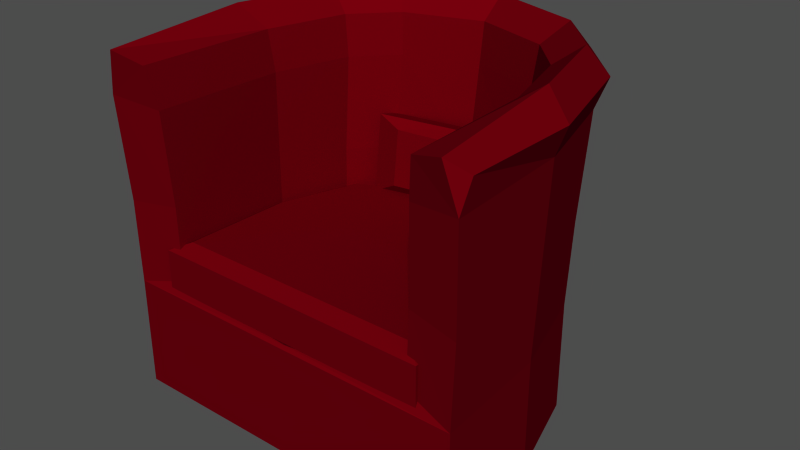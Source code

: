 # Source: sofa.blend  (saved by Blender 2.76.0; exported with 4.5.12 LTS)
import bpy
from mathutils import Matrix  # noqa: F401  (used for matrix-valued properties, if any)

bpy.ops.wm.read_factory_settings(use_empty=True)
scene = bpy.context.scene
scene.name = 'Scene'

# ---- collections
col_collection_1 = bpy.data.collections.new('Collection 1'); scene.collection.children.link(col_collection_1)

# ---- materials (node trees are filled in below, after node groups)
mat_darkredfabric = bpy.data.materials.new('DarkRedFabric')
mat_darkredfabric.alpha_threshold = 0.0
mat_darkredfabric.use_transparent_shadow = False
mat_darkredfabric.diffuse_color = (0.3867, 0.002933, 0.04239, 1.0)
mat_darkredfabric.roughness = 0.5
mat_darkredfabric.specular_intensity = 0.0
mat_darkredfabric.line_color = (0.0, 0.0, 0.0, 1.0)
mat_shinywoodmat = bpy.data.materials.new('ShinyWoodMat')
mat_shinywoodmat.alpha_threshold = 0.0
mat_shinywoodmat.use_transparent_shadow = False
mat_shinywoodmat.diffuse_color = (0.8533, 0.7373, 0.4507, 1.0)
mat_shinywoodmat.roughness = 0.5
mat_shinywoodmat.specular_intensity = 0.3225
mat_shinywoodmat.line_color = (0.0, 0.0, 0.0, 1.0)

# ---- material node trees

# ---- meshes
me_cube_009 = bpy.data.meshes.new('Cube.009')
me_cube_009.from_pydata([(0.1516, 0.183, 0.3604), (0.1644, 0.1431, 0.3594), (-0.1653, 0.1246, 0.3658), (-0.1576, 0.1657, 0.3666), (0.1546, 0.2018, 0.5236), (0.1674, 0.163, 0.533), (-0.1656, 0.1433, 0.5303), (-0.1573, 0.1834, 0.5218), (0.2042, 0.2259, 0.03651), (0.3768, -0.3233, 0.03651), (-0.3768, -0.3233, 0.03651), (-0.2042, 0.2259, 0.03651), (0.226, 0.2818, 0.7168), (0.3976, -0.3123, 0.7168), (-0.3976, -0.3123, 0.7168), (-0.226, 0.2818, 0.7168), (-4.097e-08, -0.3233, 0.03651), (7.132e-08, 0.2894, 0.03651), (1.092e-07, 0.3557, 0.7168), (0.3615, -0.07479, 0.03651), (-0.3615, -0.07479, 0.03651), (0.4, -0.06832, 0.7168), (-0.4, -0.06832, 0.7168), (1.518e-08, -0.01695, 0.03651), (0.3027, 0.1261, 0.03651), (-0.3027, 0.1261, 0.03651), (0.335, 0.1656, 0.7168), (-0.335, 0.1656, 0.7168), (6.056e-08, 0.2307, 0.03651), (0.3768, -0.3233, 0.2688), (0.2042, 0.2259, 0.2688), (-0.3768, -0.3233, 0.2688), (-0.2042, 0.2259, 0.2688), (-8.614e-08, -0.3233, 0.2688), (7.885e-08, 0.2894, 0.2688), (0.3615, -0.07479, 0.2688), (-0.3615, -0.07479, 0.2688), (0.3027, 0.1261, 0.2688), (-0.3027, 0.1261, 0.2688), (-0.24, 0.125, 0.7273), (-0.2865, -0.0426, 0.7273), (-0.1619, 0.2082, 0.7273), (0.1619, 0.2082, 0.7273), (0.24, 0.125, 0.7273), (0.2865, -0.0426, 0.7273), (-0.2987, -0.3291, 0.7273), (0.2987, -0.3291, 0.7273), (6.961e-08, 0.2612, 0.7273), (-1.772e-07, -0.3168, 0.2745), (0.2731, -0.3078, 0.2978), (-0.2731, -0.3078, 0.2978), (0.148, 0.1666, 0.2978), (6.084e-08, 0.2126, 0.2978), (-0.148, 0.1666, 0.2978), (0.262, -0.05138, 0.2978), (-0.262, -0.05138, 0.2978), (0.2194, 0.09422, 0.2978), (-0.2194, 0.09422, 0.2978), (-5.38e-08, -0.01133, 0.2745), (4.598e-08, 0.1866, 0.2745), (-0.3507, -0.05617, 0.7699), (-0.2937, 0.1489, 0.7699), (-0.1981, 0.2508, 0.7699), (0.1981, 0.2508, 0.7699), (0.2937, 0.1489, 0.7699), (0.3507, -0.05617, 0.7699), (-0.3655, -0.3443, 0.7461), (0.3655, -0.3443, 0.7461), (9.174e-08, 0.3156, 0.7699), (-1.25e-07, -0.2891, 0.2934), (0.3896, -0.3331, 0.6546), (0.2112, 0.2644, 0.6546), (-0.3896, -0.3331, 0.6546), (-0.2112, 0.2644, 0.6546), (9.694e-08, 0.3335, 0.6546), (0.3738, -0.06275, 0.6546), (-0.3738, -0.06275, 0.6546), (0.313, 0.1558, 0.6546), (-0.313, 0.1558, 0.6546), (0.2847, -0.3152, 0.6434), (-0.2847, -0.3152, 0.6434), (6.485e-08, 0.2493, 0.6434), (0.1543, 0.1989, 0.6434), (-0.1543, 0.1989, 0.6434), (0.2731, -0.04022, 0.6434), (-0.2731, -0.04022, 0.6434), (0.2287, 0.1195, 0.6434), (-0.2287, 0.1195, 0.6434), (0.3825, -0.3216, 0.4404), (0.2073, 0.2352, 0.4404), (-0.3825, -0.3216, 0.4404), (-0.2073, 0.2352, 0.4404), (8.689e-08, 0.2995, 0.4404), (0.3669, -0.0697, 0.4404), (-0.3669, -0.0697, 0.4404), (0.3073, 0.134, 0.4404), (-0.3073, 0.134, 0.4404), (0.2782, -0.3058, 0.4514), (-0.2782, -0.3058, 0.4514), (6.263e-08, 0.2216, 0.4514), (0.1508, 0.1748, 0.4514), (-0.1508, 0.1748, 0.4514), (0.2669, -0.04703, 0.4514), (-0.2669, -0.04703, 0.4514), (0.2235, 0.1011, 0.4514), (-0.2235, 0.1011, 0.4514), (0.2283, 0.1272, 0.2783), (0.3015, -0.317, 0.2783), (-0.2992, -0.317, 0.2783), (-0.226, 0.1272, 0.2783), (0.2283, 0.1272, 0.3606), (0.3015, -0.317, 0.3606), (-0.2992, -0.317, 0.3606), (-0.226, 0.1272, 0.3606), (0.001166, -0.317, 0.2783), (0.001166, 0.2259, 0.2783), (0.001166, -0.317, 0.3606), (0.001166, 0.2259, 0.3606), (0.2937, -0.05765, 0.2783), (-0.2913, -0.05765, 0.2783), (0.2937, -0.05765, 0.3606), (-0.2913, -0.05765, 0.3606), (0.001166, -0.05765, 0.2783), (0.2522, 0.06336, 0.2783), (-0.2498, 0.06336, 0.2783), (0.2522, 0.06336, 0.3606), (-0.2498, 0.06336, 0.3606), (0.001166, 0.06336, 0.2783), (-0.1131, 0.1217, 0.3926), (-0.1131, 0.1352, 0.511), (0.1088, 0.1342, 0.3883), (0.1163, 0.1476, 0.5024), (-0.0005196, 0.1544, 0.3603), (-0.003205, 0.1949, 0.3612), (0.0008746, 0.1738, 0.5295), (-0.001552, 0.2131, 0.5205), (0.0009299, 0.162, 0.5045), (-0.002878, 0.1485, 0.3882), (-0.2778, -0.2391, -8.093e-05), (-0.2688, -0.2428, -8.093e-05), (-0.265, -0.2519, -8.093e-05), (-0.2688, -0.261, -8.093e-05), (-0.2778, -0.2647, -8.093e-05), (-0.2869, -0.261, -8.093e-05), (-0.2906, -0.2519, -8.093e-05), (-0.2869, -0.2428, -8.093e-05), (-0.2778, -0.2285, 0.08855), (-0.2613, -0.2354, 0.08855), (-0.2544, -0.2519, 0.08855), (-0.2613, -0.2684, 0.08855), (-0.2778, -0.2753, 0.08855), (-0.2944, -0.2684, 0.08855), (-0.3012, -0.2519, 0.08855), (-0.2944, -0.2354, 0.08855), (-0.2778, -0.2519, -8.093e-05), (-0.2778, -0.2519, 0.08855), (0.2888, -0.2519, 0.08855), (0.2888, -0.2519, -8.093e-05), (0.2722, -0.2354, 0.08855), (0.2654, -0.2519, 0.08855), (0.2722, -0.2684, 0.08855), (0.2888, -0.2753, 0.08855), (0.3053, -0.2684, 0.08855), (0.3122, -0.2519, 0.08855), (0.3053, -0.2354, 0.08855), (0.2888, -0.2285, 0.08855), (0.2797, -0.2428, -8.093e-05), (0.2759, -0.2519, -8.093e-05), (0.2797, -0.261, -8.093e-05), (0.2888, -0.2647, -8.093e-05), (0.2978, -0.261, -8.093e-05), (0.3016, -0.2519, -8.093e-05), (0.2978, -0.2428, -8.093e-05), (0.2888, -0.2391, -8.093e-05), (0.175, 0.08952, -8.093e-05), (0.1841, 0.08576, -8.093e-05), (0.1879, 0.07669, -8.093e-05), (0.1841, 0.06762, -8.093e-05), (0.175, 0.06387, -8.093e-05), (0.166, 0.06762, -8.093e-05), (0.1622, 0.07669, -8.093e-05), (0.166, 0.08576, -8.093e-05), (0.175, 0.1001, 0.08855), (0.1916, 0.09323, 0.08855), (0.1984, 0.07669, 0.08855), (0.1916, 0.06016, 0.08855), (0.175, 0.05331, 0.08855), (0.1585, 0.06016, 0.08855), (0.1517, 0.07669, 0.08855), (0.1585, 0.09323, 0.08855), (0.175, 0.07669, -8.093e-05), (0.175, 0.07669, 0.08855), (-0.1746, 0.07669, 0.08855), (-0.1746, 0.07669, -8.093e-05), (-0.1911, 0.09323, 0.08855), (-0.198, 0.07669, 0.08855), (-0.1911, 0.06016, 0.08855), (-0.1746, 0.05331, 0.08855), (-0.1581, 0.06016, 0.08855), (-0.1512, 0.07669, 0.08855), (-0.1581, 0.09323, 0.08855), (-0.1746, 0.1001, 0.08855), (-0.1837, 0.08576, -8.093e-05), (-0.1874, 0.07669, -8.093e-05), (-0.1837, 0.06762, -8.093e-05), (-0.1746, 0.06387, -8.093e-05), (-0.1655, 0.06762, -8.093e-05), (-0.1618, 0.07669, -8.093e-05), (-0.1655, 0.08576, -8.093e-05), (-0.1746, 0.08952, -8.093e-05), (-0.2001, 0.1084, 0.3762), (-0.2212, 0.05182, 0.3762), (-0.2579, -0.05539, 0.3762), (0.2603, -0.05539, 0.3762), (0.2235, 0.05182, 0.3762), (0.2024, 0.1084, 0.3762), (-0.2649, -0.2851, 0.3762), (0.2672, -0.2851, 0.3762), (0.001166, 0.1958, 0.3762), (0.001166, -0.2851, 0.3762), (0.001166, -0.05539, 0.3762), (0.001166, 0.05182, 0.3762)], [(48, 69), (33, 69)], [(0, 4, 5, 1), (2, 6, 7, 3), (16, 23, 19, 9), (10, 20, 23, 16), (23, 28, 24, 19), (8, 24, 28, 17), (20, 25, 28, 23), (25, 11, 17, 28), (33, 16, 9, 29), (31, 10, 16, 33), (30, 8, 17, 34), (11, 32, 34, 17), (29, 9, 19, 35), (36, 20, 10, 31), (8, 30, 37, 24), (35, 19, 24, 37), (38, 25, 20, 36), (32, 11, 25, 38), (58, 48, 49, 54), (55, 50, 48, 58), (52, 59, 56, 51), (59, 58, 54, 56), (53, 57, 59, 52), (57, 55, 58, 59), (22, 60, 61, 27), (60, 40, 39, 61), (27, 61, 62, 15), (61, 39, 41, 62), (12, 63, 64, 26), (63, 42, 43, 64), (26, 64, 65, 21), (64, 43, 44, 65), (14, 66, 60, 22), (66, 45, 40, 60), (21, 65, 67, 13), (65, 44, 46, 67), (15, 62, 68, 18), (62, 41, 47, 68), (18, 68, 63, 12), (68, 47, 42, 63), (74, 18, 12, 71), (73, 15, 18, 74), (13, 70, 75, 21), (22, 76, 72, 14), (26, 77, 71, 12), (21, 75, 77, 26), (27, 78, 76, 22), (15, 73, 78, 27), (47, 81, 82, 42), (41, 83, 81, 47), (44, 84, 79, 46), (45, 80, 85, 40), (43, 86, 84, 44), (42, 82, 86, 43), (39, 87, 83, 41), (40, 85, 87, 39), (34, 92, 89, 30), (92, 74, 71, 89), (32, 91, 92, 34), (91, 73, 74, 92), (70, 88, 93, 75), (88, 29, 35, 93), (76, 94, 90, 72), (94, 36, 31, 90), (77, 95, 89, 71), (95, 37, 30, 89), (75, 93, 95, 77), (93, 35, 37, 95), (78, 96, 94, 76), (96, 38, 36, 94), (73, 91, 96, 78), (91, 32, 38, 96), (81, 99, 100, 82), (99, 52, 51, 100), (83, 101, 99, 81), (101, 53, 52, 99), (84, 102, 97, 79), (102, 54, 49, 97), (80, 98, 103, 85), (98, 50, 55, 103), (86, 104, 102, 84), (104, 56, 54, 102), (82, 100, 104, 86), (100, 51, 56, 104), (87, 105, 101, 83), (105, 57, 53, 101), (85, 103, 105, 87), (103, 55, 57, 105), (29, 49, 48, 33), (31, 33, 48, 50), (29, 88, 97, 49), (70, 79, 97, 88), (13, 67, 70), (46, 79, 70, 67), (31, 50, 98, 90), (72, 90, 98, 80), (14, 72, 66), (45, 66, 72, 80), (111, 116, 114, 107), (116, 112, 108, 114), (113, 117, 115, 109), (117, 110, 106, 115), (120, 111, 107, 118), (112, 121, 119, 108), (122, 114, 108, 119), (118, 107, 114, 122), (110, 125, 123, 106), (125, 120, 118, 123), (121, 126, 124, 119), (126, 113, 109, 124), (115, 127, 124, 109), (127, 122, 119, 124), (106, 123, 127, 115), (123, 118, 122, 127), (6, 2, 128, 129), (1, 5, 131, 130), (133, 0, 1, 132), (132, 2, 3, 133), (4, 135, 134, 5), (135, 7, 6, 134), (0, 133, 135, 4), (133, 3, 7, 135), (5, 134, 136, 131), (134, 6, 129, 136), (2, 132, 137, 128), (132, 1, 130, 137), (131, 136, 137, 130), (136, 129, 128, 137), (154, 138, 139), (155, 147, 146), (154, 139, 140), (155, 148, 147), (154, 140, 141), (155, 149, 148), (154, 141, 142), (155, 150, 149), (154, 142, 143), (155, 151, 150), (154, 143, 144), (155, 152, 151), (154, 144, 145), (155, 153, 152), (154, 145, 138), (155, 146, 153), (138, 146, 147, 139), (139, 147, 148, 140), (140, 148, 149, 141), (141, 149, 150, 142), (142, 150, 151, 143), (143, 151, 152, 144), (144, 152, 153, 145), (145, 153, 146, 138), (166, 158, 165, 173), (167, 159, 158, 166), (168, 160, 159, 167), (169, 161, 160, 168), (170, 162, 161, 169), (171, 163, 162, 170), (172, 164, 163, 171), (173, 165, 164, 172), (156, 165, 158), (157, 166, 173), (156, 158, 159), (157, 167, 166), (156, 159, 160), (157, 168, 167), (156, 160, 161), (157, 169, 168), (156, 161, 162), (157, 170, 169), (156, 162, 163), (157, 171, 170), (156, 163, 164), (157, 172, 171), (156, 164, 165), (157, 173, 172), (190, 174, 175), (191, 183, 182), (190, 175, 176), (191, 184, 183), (190, 176, 177), (191, 185, 184), (190, 177, 178), (191, 186, 185), (190, 178, 179), (191, 187, 186), (190, 179, 180), (191, 188, 187), (190, 180, 181), (191, 189, 188), (190, 181, 174), (191, 182, 189), (174, 182, 183, 175), (175, 183, 184, 176), (176, 184, 185, 177), (177, 185, 186, 178), (178, 186, 187, 179), (179, 187, 188, 180), (180, 188, 189, 181), (181, 189, 182, 174), (202, 194, 201, 209), (203, 195, 194, 202), (204, 196, 195, 203), (205, 197, 196, 204), (206, 198, 197, 205), (207, 199, 198, 206), (208, 200, 199, 207), (209, 201, 200, 208), (192, 201, 194), (193, 202, 209), (192, 194, 195), (193, 203, 202), (192, 195, 196), (193, 204, 203), (192, 196, 197), (193, 205, 204), (192, 197, 198), (193, 206, 205), (192, 198, 199), (193, 207, 206), (192, 199, 200), (193, 208, 207), (192, 200, 201), (193, 209, 208), (113, 126, 211, 210), (126, 121, 212, 211), (120, 125, 214, 213), (125, 110, 215, 214), (121, 112, 216, 212), (111, 120, 213, 217), (117, 113, 210, 218), (110, 117, 218, 215), (116, 111, 217, 219), (112, 116, 219, 216), (211, 212, 220, 221), (210, 211, 221, 218), (221, 220, 213, 214), (218, 221, 214, 215), (212, 216, 219, 220), (220, 219, 217, 213)])
me_cube_009.polygons.foreach_set('material_index', [0, 0, 0, 0, 0, 0, 0, 0, 0, 0, 0, 0, 0, 0, 0, 0, 0, 0, 0, 0, 0, 0, 0, 0, 0, 0, 0, 0, 0, 0, 0, 0, 0, 0, 0, 0, 0, 0, 0, 0, 0, 0, 0, 0, 0, 0, 0, 0, 0, 0, 0, 0, 0, 0, 0, 0, 0, 0, 0, 0, 0, 0, 0, 0, 0, 0, 0, 0, 0, 0, 0, 0, 0, 0, 0, 0, 0, 0, 0, 0, 0, 0, 0, 0, 0, 0, 0, 0, 0, 0, 0, 0, 0, 0, 0, 0, 0, 0, 0, 0, 0, 0, 0, 0, 0, 0, 0, 0, 0, 0, 0, 0, 0, 0, 0, 0, 0, 0, 0, 0, 0, 0, 0, 0, 0, 0, 0, 0, 1, 1, 1, 1, 1, 1, 1, 1, 1, 1, 1, 1, 1, 1, 1, 1, 1, 1, 1, 1, 1, 1, 1, 1, 1, 1, 1, 1, 1, 1, 1, 1, 1, 1, 1, 1, 1, 1, 1, 1, 1, 1, 1, 1, 1, 1, 1, 1, 1, 1, 1, 1, 1, 1, 1, 1, 1, 1, 1, 1, 1, 1, 1, 1, 1, 1, 1, 1, 1, 1, 1, 1, 1, 1, 1, 1, 1, 1, 1, 1, 1, 1, 1, 1, 1, 1, 1, 1, 1, 1, 1, 1, 1, 1, 1, 1, 0, 0, 0, 0, 0, 0, 0, 0, 0, 0, 0, 0, 0, 0, 0, 0])
me_cube_009.materials.append(mat_darkredfabric)
me_cube_009.materials.append(mat_shinywoodmat)
me_cube_009.use_remesh_preserve_volume = False
me_cube_009.use_remesh_preserve_attributes = False
me_cube_009.use_mirror_vertex_groups = False
me_cube_009.update()

# ---- objects
ob_ikea_armchair_ektorp = bpy.data.objects.new('IKEA_armchair_EKTORP', me_cube_009)

# ---- transforms, parenting, visibility, modifiers, constraints
ob_ikea_armchair_ektorp.location = (0.0, 0.0, -1.522e-08)
ob_ikea_armchair_ektorp.lineart.crease_threshold = 0.0

# ---- collection membership
col_collection_1.objects.link(ob_ikea_armchair_ektorp)

# ---- scene / render settings (as saved in the file)
scene.frame_start = 1; scene.frame_end = 250; scene.frame_set(2)
scene.render.engine = 'BLENDER_EEVEE_NEXT'
scene.render.image_settings.color_mode = 'RGB'
scene.render.image_settings.compression = 90
scene.render.resolution_percentage = 50
scene.render.dither_intensity = 0.0
scene.render.film_transparent = True
scene.render.use_compositing = False
scene.render.use_sequencer = False
scene.render.bake_margin = 2
scene.render.bake_bias = 0.0
scene.render.use_stamp_time = False
scene.render.use_stamp_date = False
scene.render.use_stamp_frame = False
scene.render.use_stamp_camera = False
scene.render.use_stamp_scene = False
scene.render.use_stamp_filename = False
scene.render.use_stamp_render_time = False
scene.render.stamp_font_size = 0
scene.cycles.use_denoising = False
scene.cycles.samples = 10
scene.cycles.sampling_pattern = 'TABULATED_SOBOL'
scene.cycles.light_sampling_threshold = 0.0
scene.cycles.use_adaptive_sampling = False
scene.cycles.use_light_tree = False
scene.cycles.blur_glossy = 0.0
scene.cycles.volume_bounces = 1
scene.cycles.pixel_filter_type = 'GAUSSIAN'
scene.cycles.sample_clamp_indirect = 0.0
scene.view_settings.view_transform = 'Raw'
bpy.context.view_layer.update()

# ---- added for rendering (the .blend has no active camera and no usable light): camera, sun + grey world if the file has none
cam_auto = bpy.data.cameras.new('AutoCamera')
cam_auto.lens = 50.0
cam_auto.sensor_width = 36.0
cam_auto.clip_end = 1000.0
ob_auto_camera = bpy.data.objects.new('AutoCamera', cam_auto)
scene.collection.objects.link(ob_auto_camera)
ob_auto_camera.location = (1.21444, -1.45162, 1.35647)
ob_auto_camera.rotation_euler = (1.09748, -7.21219e-08, 0.694738)
scene.camera = ob_auto_camera
light_auto_sun = bpy.data.lights.new('AutoSun', 'SUN')
light_auto_sun.energy = 3.0
light_auto_sun.angle = 0.0523599
ob_auto_sun = bpy.data.objects.new('AutoSun', light_auto_sun)
scene.collection.objects.link(ob_auto_sun)
ob_auto_sun.rotation_euler = (0.872665, 0.174533, 0.523599)
if scene.world is None:
    world_auto = bpy.data.worlds.new('AutoWorld')
    world_auto.color = (0.3, 0.3, 0.3)
    scene.world = world_auto
bpy.context.view_layer.update()
